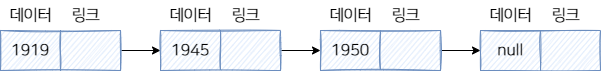

The diagram above was exported from draw.io. Its source (the exported page's mxGraphModel, read from the mxfile embedded in the PNG):
<mxGraphModel dx="870" dy="734" grid="1" gridSize="10" guides="1" tooltips="1" connect="1" arrows="1" fold="1" page="1" pageScale="1" pageWidth="827" pageHeight="1169" math="0" shadow="0">
  <root>
    <mxCell id="0" />
    <mxCell id="1" parent="0" />
    <mxCell id="EQqTwS7zLTHzJm1mK5zl-472" value="" style="edgeStyle=orthogonalEdgeStyle;rounded=0;orthogonalLoop=1;jettySize=auto;html=1;fontFamily=나눔스퀘어OTF_ac;fontSize=16;" edge="1" parent="1" source="EQqTwS7zLTHzJm1mK5zl-473" target="EQqTwS7zLTHzJm1mK5zl-478">
      <mxGeometry relative="1" as="geometry" />
    </mxCell>
    <mxCell id="EQqTwS7zLTHzJm1mK5zl-473" value="" style="shape=table;startSize=0;container=1;collapsible=0;childLayout=tableLayout;fontFamily=나눔스퀘어OTF_ac;sketch=1;fillColor=#dae8fc;strokeColor=#6c8ebf;fontSize=16;" vertex="1" parent="1">
      <mxGeometry y="480" width="120" height="40" as="geometry" />
    </mxCell>
    <mxCell id="EQqTwS7zLTHzJm1mK5zl-474" value="" style="shape=tableRow;horizontal=0;startSize=0;swimlaneHead=0;swimlaneBody=0;top=0;left=0;bottom=0;right=0;collapsible=0;dropTarget=0;fillColor=none;points=[[0,0.5],[1,0.5]];portConstraint=eastwest;fontFamily=나눔스퀘어OTF_ac;fontSize=16;" vertex="1" parent="EQqTwS7zLTHzJm1mK5zl-473">
      <mxGeometry width="120" height="40" as="geometry" />
    </mxCell>
    <mxCell id="EQqTwS7zLTHzJm1mK5zl-475" value="1919" style="shape=partialRectangle;html=1;whiteSpace=wrap;connectable=0;overflow=hidden;fillColor=none;top=0;left=0;bottom=0;right=0;pointerEvents=1;fontFamily=나눔스퀘어OTF_ac;fontSize=16;" vertex="1" parent="EQqTwS7zLTHzJm1mK5zl-474">
      <mxGeometry width="60" height="40" as="geometry">
        <mxRectangle width="60" height="40" as="alternateBounds" />
      </mxGeometry>
    </mxCell>
    <mxCell id="EQqTwS7zLTHzJm1mK5zl-476" value="" style="shape=partialRectangle;html=1;whiteSpace=wrap;connectable=0;overflow=hidden;fillColor=none;top=0;left=0;bottom=0;right=0;pointerEvents=1;fontFamily=나눔스퀘어OTF_ac;fontSize=16;" vertex="1" parent="EQqTwS7zLTHzJm1mK5zl-474">
      <mxGeometry x="60" width="60" height="40" as="geometry">
        <mxRectangle width="60" height="40" as="alternateBounds" />
      </mxGeometry>
    </mxCell>
    <mxCell id="EQqTwS7zLTHzJm1mK5zl-477" value="" style="edgeStyle=orthogonalEdgeStyle;rounded=0;orthogonalLoop=1;jettySize=auto;html=1;fontFamily=나눔스퀘어OTF_ac;fontSize=16;" edge="1" parent="1" source="EQqTwS7zLTHzJm1mK5zl-478" target="EQqTwS7zLTHzJm1mK5zl-483">
      <mxGeometry relative="1" as="geometry" />
    </mxCell>
    <mxCell id="EQqTwS7zLTHzJm1mK5zl-478" value="" style="shape=table;startSize=0;container=1;collapsible=0;childLayout=tableLayout;fontFamily=나눔스퀘어OTF_ac;fillColor=#dae8fc;strokeColor=#6c8ebf;sketch=1;fontSize=16;" vertex="1" parent="1">
      <mxGeometry x="160" y="480" width="120" height="40" as="geometry" />
    </mxCell>
    <mxCell id="EQqTwS7zLTHzJm1mK5zl-479" value="" style="shape=tableRow;horizontal=0;startSize=0;swimlaneHead=0;swimlaneBody=0;top=0;left=0;bottom=0;right=0;collapsible=0;dropTarget=0;fillColor=none;points=[[0,0.5],[1,0.5]];portConstraint=eastwest;fontFamily=나눔스퀘어OTF_ac;fontSize=16;" vertex="1" parent="EQqTwS7zLTHzJm1mK5zl-478">
      <mxGeometry width="120" height="40" as="geometry" />
    </mxCell>
    <mxCell id="EQqTwS7zLTHzJm1mK5zl-480" value="1945" style="shape=partialRectangle;html=1;whiteSpace=wrap;connectable=0;overflow=hidden;fillColor=none;top=0;left=0;bottom=0;right=0;pointerEvents=1;fontFamily=나눔스퀘어OTF_ac;fontSize=16;" vertex="1" parent="EQqTwS7zLTHzJm1mK5zl-479">
      <mxGeometry width="60" height="40" as="geometry">
        <mxRectangle width="60" height="40" as="alternateBounds" />
      </mxGeometry>
    </mxCell>
    <mxCell id="EQqTwS7zLTHzJm1mK5zl-481" value="" style="shape=partialRectangle;html=1;whiteSpace=wrap;connectable=0;overflow=hidden;fillColor=none;top=0;left=0;bottom=0;right=0;pointerEvents=1;fontFamily=나눔스퀘어OTF_ac;fontSize=16;" vertex="1" parent="EQqTwS7zLTHzJm1mK5zl-479">
      <mxGeometry x="60" width="60" height="40" as="geometry">
        <mxRectangle width="60" height="40" as="alternateBounds" />
      </mxGeometry>
    </mxCell>
    <mxCell id="EQqTwS7zLTHzJm1mK5zl-482" value="" style="edgeStyle=orthogonalEdgeStyle;rounded=0;orthogonalLoop=1;jettySize=auto;html=1;fontFamily=나눔스퀘어OTF_ac;fontSize=16;" edge="1" parent="1" source="EQqTwS7zLTHzJm1mK5zl-483" target="EQqTwS7zLTHzJm1mK5zl-487">
      <mxGeometry relative="1" as="geometry" />
    </mxCell>
    <mxCell id="EQqTwS7zLTHzJm1mK5zl-483" value="" style="shape=table;startSize=0;container=1;collapsible=0;childLayout=tableLayout;fontFamily=나눔스퀘어OTF_ac;fillColor=#dae8fc;strokeColor=#6c8ebf;sketch=1;fontSize=16;" vertex="1" parent="1">
      <mxGeometry x="320" y="480" width="120" height="40" as="geometry" />
    </mxCell>
    <mxCell id="EQqTwS7zLTHzJm1mK5zl-484" value="" style="shape=tableRow;horizontal=0;startSize=0;swimlaneHead=0;swimlaneBody=0;top=0;left=0;bottom=0;right=0;collapsible=0;dropTarget=0;fillColor=none;points=[[0,0.5],[1,0.5]];portConstraint=eastwest;fontFamily=나눔스퀘어OTF_ac;fontSize=16;" vertex="1" parent="EQqTwS7zLTHzJm1mK5zl-483">
      <mxGeometry width="120" height="40" as="geometry" />
    </mxCell>
    <mxCell id="EQqTwS7zLTHzJm1mK5zl-485" value="1950" style="shape=partialRectangle;html=1;whiteSpace=wrap;connectable=0;overflow=hidden;fillColor=none;top=0;left=0;bottom=0;right=0;pointerEvents=1;fontFamily=나눔스퀘어OTF_ac;fontSize=16;" vertex="1" parent="EQqTwS7zLTHzJm1mK5zl-484">
      <mxGeometry width="60" height="40" as="geometry">
        <mxRectangle width="60" height="40" as="alternateBounds" />
      </mxGeometry>
    </mxCell>
    <mxCell id="EQqTwS7zLTHzJm1mK5zl-486" value="" style="shape=partialRectangle;html=1;whiteSpace=wrap;connectable=0;overflow=hidden;fillColor=none;top=0;left=0;bottom=0;right=0;pointerEvents=1;fontFamily=나눔스퀘어OTF_ac;fontSize=16;" vertex="1" parent="EQqTwS7zLTHzJm1mK5zl-484">
      <mxGeometry x="60" width="60" height="40" as="geometry">
        <mxRectangle width="60" height="40" as="alternateBounds" />
      </mxGeometry>
    </mxCell>
    <mxCell id="EQqTwS7zLTHzJm1mK5zl-487" value="" style="shape=table;startSize=0;container=1;collapsible=0;childLayout=tableLayout;fontFamily=나눔스퀘어OTF_ac;fillColor=#dae8fc;strokeColor=#6c8ebf;sketch=1;fontSize=16;" vertex="1" parent="1">
      <mxGeometry x="480" y="480" width="120" height="40" as="geometry" />
    </mxCell>
    <mxCell id="EQqTwS7zLTHzJm1mK5zl-488" value="" style="shape=tableRow;horizontal=0;startSize=0;swimlaneHead=0;swimlaneBody=0;top=0;left=0;bottom=0;right=0;collapsible=0;dropTarget=0;fillColor=none;points=[[0,0.5],[1,0.5]];portConstraint=eastwest;fontFamily=나눔스퀘어OTF_ac;fontSize=16;" vertex="1" parent="EQqTwS7zLTHzJm1mK5zl-487">
      <mxGeometry width="120" height="40" as="geometry" />
    </mxCell>
    <mxCell id="EQqTwS7zLTHzJm1mK5zl-489" value="null" style="shape=partialRectangle;html=1;whiteSpace=wrap;connectable=0;overflow=hidden;fillColor=none;top=0;left=0;bottom=0;right=0;pointerEvents=1;fontFamily=나눔스퀘어OTF_ac;fontSize=16;" vertex="1" parent="EQqTwS7zLTHzJm1mK5zl-488">
      <mxGeometry width="60" height="40" as="geometry">
        <mxRectangle width="60" height="40" as="alternateBounds" />
      </mxGeometry>
    </mxCell>
    <mxCell id="EQqTwS7zLTHzJm1mK5zl-490" value="" style="shape=partialRectangle;html=1;whiteSpace=wrap;connectable=0;overflow=hidden;fillColor=none;top=0;left=0;bottom=0;right=0;pointerEvents=1;fontFamily=나눔스퀘어OTF_ac;fontSize=16;" vertex="1" parent="EQqTwS7zLTHzJm1mK5zl-488">
      <mxGeometry x="60" width="60" height="40" as="geometry">
        <mxRectangle width="60" height="40" as="alternateBounds" />
      </mxGeometry>
    </mxCell>
    <mxCell id="EQqTwS7zLTHzJm1mK5zl-491" value="데이터" style="text;html=1;align=center;verticalAlign=middle;resizable=0;points=[];autosize=1;strokeColor=none;fillColor=none;fontFamily=나눔스퀘어OTF_ac;fontSize=16;" vertex="1" parent="1">
      <mxGeometry y="450" width="60" height="30" as="geometry" />
    </mxCell>
    <mxCell id="EQqTwS7zLTHzJm1mK5zl-492" value="링크" style="text;html=1;align=center;verticalAlign=middle;resizable=0;points=[];autosize=1;strokeColor=none;fillColor=none;fontFamily=나눔스퀘어OTF_ac;fontSize=16;" vertex="1" parent="1">
      <mxGeometry x="60" y="450" width="50" height="30" as="geometry" />
    </mxCell>
    <mxCell id="EQqTwS7zLTHzJm1mK5zl-493" value="데이터" style="text;html=1;align=center;verticalAlign=middle;resizable=0;points=[];autosize=1;strokeColor=none;fillColor=none;fontFamily=나눔스퀘어OTF_ac;fontSize=16;" vertex="1" parent="1">
      <mxGeometry x="160" y="450" width="60" height="30" as="geometry" />
    </mxCell>
    <mxCell id="EQqTwS7zLTHzJm1mK5zl-494" value="링크" style="text;html=1;align=center;verticalAlign=middle;resizable=0;points=[];autosize=1;strokeColor=none;fillColor=none;fontFamily=나눔스퀘어OTF_ac;fontSize=16;" vertex="1" parent="1">
      <mxGeometry x="220" y="450" width="50" height="30" as="geometry" />
    </mxCell>
    <mxCell id="EQqTwS7zLTHzJm1mK5zl-495" value="데이터" style="text;html=1;align=center;verticalAlign=middle;resizable=0;points=[];autosize=1;strokeColor=none;fillColor=none;fontFamily=나눔스퀘어OTF_ac;fontSize=16;" vertex="1" parent="1">
      <mxGeometry x="480" y="450" width="60" height="30" as="geometry" />
    </mxCell>
    <mxCell id="EQqTwS7zLTHzJm1mK5zl-496" value="링크" style="text;html=1;align=center;verticalAlign=middle;resizable=0;points=[];autosize=1;strokeColor=none;fillColor=none;fontFamily=나눔스퀘어OTF_ac;fontSize=16;" vertex="1" parent="1">
      <mxGeometry x="540" y="450" width="50" height="30" as="geometry" />
    </mxCell>
    <mxCell id="EQqTwS7zLTHzJm1mK5zl-497" value="데이터" style="text;html=1;align=center;verticalAlign=middle;resizable=0;points=[];autosize=1;strokeColor=none;fillColor=none;fontFamily=나눔스퀘어OTF_ac;fontSize=16;" vertex="1" parent="1">
      <mxGeometry x="320" y="450" width="60" height="30" as="geometry" />
    </mxCell>
    <mxCell id="EQqTwS7zLTHzJm1mK5zl-498" value="링크" style="text;html=1;align=center;verticalAlign=middle;resizable=0;points=[];autosize=1;strokeColor=none;fillColor=none;fontFamily=나눔스퀘어OTF_ac;fontSize=16;" vertex="1" parent="1">
      <mxGeometry x="380" y="450" width="50" height="30" as="geometry" />
    </mxCell>
  </root>
</mxGraphModel>